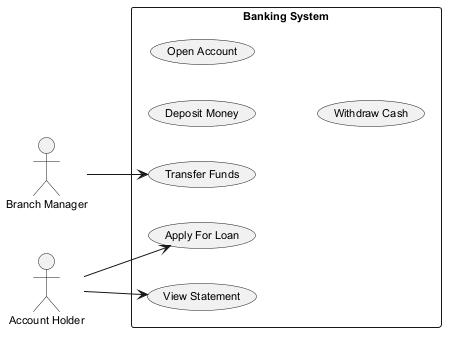

The diagram above was rendered by PlantUML. Its source (embedded in the PNG):
@startuml
skinparam backgroundColor #FFFFFF
skinparam classBackgroundColor #F1F8E9
skinparam classBorderColor #33691E
skinparam defaultFontSize 11
left to right direction
actor "Branch Manager" as BM
actor "Account Holder" as AH
rectangle "Banking System" {
  usecase "Apply For Loan" as UC_ApplyForLoan
  usecase "Deposit Money" as UC_DepositMoney
  usecase "Transfer Funds" as UC_TransferFunds
  usecase "Open Account" as UC_OpenAccount
  usecase "View Statement" as UC_ViewStatement
  usecase "Withdraw Cash" as UC_WithdrawCash
}
BM --> UC_TransferFunds
AH --> UC_ViewStatement
AH --> UC_ApplyForLoan
@enduml